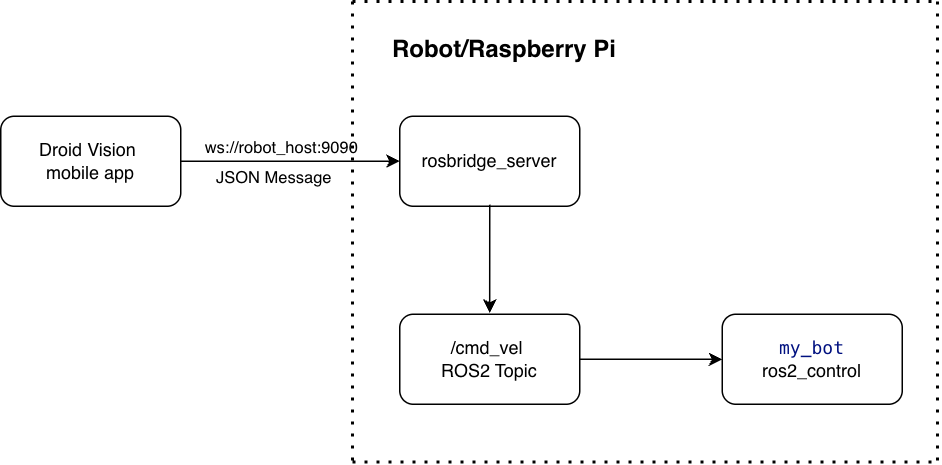

The diagram above was exported from draw.io. Its source (the exported page's mxGraphModel, read from the mxfile embedded in the PNG):
<mxGraphModel dx="1106" dy="803" grid="1" gridSize="10" guides="1" tooltips="1" connect="1" arrows="1" fold="1" page="1" pageScale="1" pageWidth="850" pageHeight="1100" math="0" shadow="0">
  <root>
    <mxCell id="0" />
    <mxCell id="1" parent="0" />
    <mxCell id="JRJI2oAdtOwt_D9sXdoN-8" style="edgeStyle=orthogonalEdgeStyle;rounded=0;orthogonalLoop=1;jettySize=auto;html=1;" edge="1" parent="1" source="JRJI2oAdtOwt_D9sXdoN-1" target="JRJI2oAdtOwt_D9sXdoN-7">
      <mxGeometry relative="1" as="geometry" />
    </mxCell>
    <mxCell id="JRJI2oAdtOwt_D9sXdoN-1" value="/cmd_vel&amp;nbsp;&lt;div&gt;ROS2 Topic&lt;/div&gt;" style="rounded=1;whiteSpace=wrap;html=1;" vertex="1" parent="1">
      <mxGeometry x="365" y="342" width="120" height="60" as="geometry" />
    </mxCell>
    <mxCell id="JRJI2oAdtOwt_D9sXdoN-2" value="rosbridge_server" style="rounded=1;whiteSpace=wrap;html=1;" vertex="1" parent="1">
      <mxGeometry x="365" y="210" width="120" height="60" as="geometry" />
    </mxCell>
    <mxCell id="JRJI2oAdtOwt_D9sXdoN-4" style="edgeStyle=orthogonalEdgeStyle;rounded=0;orthogonalLoop=1;jettySize=auto;html=1;entryX=0;entryY=0.5;entryDx=0;entryDy=0;" edge="1" parent="1" source="JRJI2oAdtOwt_D9sXdoN-3" target="JRJI2oAdtOwt_D9sXdoN-2">
      <mxGeometry relative="1" as="geometry" />
    </mxCell>
    <mxCell id="JRJI2oAdtOwt_D9sXdoN-5" value="ws://robot_host:9090" style="edgeLabel;html=1;align=center;verticalAlign=middle;resizable=0;points=[];" vertex="1" connectable="0" parent="JRJI2oAdtOwt_D9sXdoN-4">
      <mxGeometry x="-0.0957" y="4" relative="1" as="geometry">
        <mxPoint y="-6" as="offset" />
      </mxGeometry>
    </mxCell>
    <mxCell id="JRJI2oAdtOwt_D9sXdoN-15" value="JSON Message" style="edgeLabel;html=1;align=center;verticalAlign=middle;resizable=0;points=[];" vertex="1" connectable="0" parent="JRJI2oAdtOwt_D9sXdoN-4">
      <mxGeometry x="0.0274" y="-2" relative="1" as="geometry">
        <mxPoint x="-14" y="8" as="offset" />
      </mxGeometry>
    </mxCell>
    <mxCell id="JRJI2oAdtOwt_D9sXdoN-3" value="Droid Vision&amp;nbsp;&lt;div&gt;mobile app&lt;/div&gt;" style="rounded=1;whiteSpace=wrap;html=1;" vertex="1" parent="1">
      <mxGeometry x="99" y="210" width="120" height="60" as="geometry" />
    </mxCell>
    <mxCell id="JRJI2oAdtOwt_D9sXdoN-6" style="edgeStyle=orthogonalEdgeStyle;rounded=0;orthogonalLoop=1;jettySize=auto;html=1;entryX=0.458;entryY=0.167;entryDx=0;entryDy=0;entryPerimeter=0;" edge="1" parent="1">
      <mxGeometry relative="1" as="geometry">
        <mxPoint x="425" y="269" as="sourcePoint" />
        <mxPoint x="424.96000000000004" y="341.02" as="targetPoint" />
      </mxGeometry>
    </mxCell>
    <mxCell id="JRJI2oAdtOwt_D9sXdoN-7" value="&lt;font color=&quot;#001080&quot; face=&quot;Menlo, Monaco, Courier New, monospace&quot;&gt;&lt;span style=&quot;white-space: pre; background-color: rgb(255, 255, 255);&quot;&gt;my_bot&lt;br/&gt;&lt;/span&gt;&lt;/font&gt;ros2_control" style="rounded=1;whiteSpace=wrap;html=1;" vertex="1" parent="1">
      <mxGeometry x="580" y="342" width="120" height="60" as="geometry" />
    </mxCell>
    <mxCell id="JRJI2oAdtOwt_D9sXdoN-10" value="" style="endArrow=none;dashed=1;html=1;dashPattern=1 3;strokeWidth=2;rounded=0;" edge="1" parent="1">
      <mxGeometry width="50" height="50" relative="1" as="geometry">
        <mxPoint x="334" y="134" as="sourcePoint" />
        <mxPoint x="724" y="134" as="targetPoint" />
      </mxGeometry>
    </mxCell>
    <mxCell id="JRJI2oAdtOwt_D9sXdoN-11" value="" style="endArrow=none;dashed=1;html=1;dashPattern=1 3;strokeWidth=2;rounded=0;" edge="1" parent="1">
      <mxGeometry width="50" height="50" relative="1" as="geometry">
        <mxPoint x="334" y="441" as="sourcePoint" />
        <mxPoint x="724" y="441" as="targetPoint" />
        <Array as="points">
          <mxPoint x="530" y="441" />
        </Array>
      </mxGeometry>
    </mxCell>
    <mxCell id="JRJI2oAdtOwt_D9sXdoN-12" value="" style="endArrow=none;dashed=1;html=1;dashPattern=1 3;strokeWidth=2;rounded=0;" edge="1" parent="1">
      <mxGeometry width="50" height="50" relative="1" as="geometry">
        <mxPoint x="334" y="440" as="sourcePoint" />
        <mxPoint x="334" y="134" as="targetPoint" />
      </mxGeometry>
    </mxCell>
    <mxCell id="JRJI2oAdtOwt_D9sXdoN-13" value="" style="endArrow=none;dashed=1;html=1;dashPattern=1 3;strokeWidth=2;rounded=0;" edge="1" parent="1">
      <mxGeometry width="50" height="50" relative="1" as="geometry">
        <mxPoint x="724" y="440" as="sourcePoint" />
        <mxPoint x="724" y="134" as="targetPoint" />
      </mxGeometry>
    </mxCell>
    <mxCell id="JRJI2oAdtOwt_D9sXdoN-14" value="&lt;b&gt;&lt;font style=&quot;font-size: 16px;&quot;&gt;Robot/Raspberry Pi&lt;/font&gt;&lt;/b&gt;" style="text;html=1;whiteSpace=wrap;strokeColor=none;fillColor=none;align=center;verticalAlign=middle;rounded=0;" vertex="1" parent="1">
      <mxGeometry x="350" y="151" width="170" height="30" as="geometry" />
    </mxCell>
  </root>
</mxGraphModel>